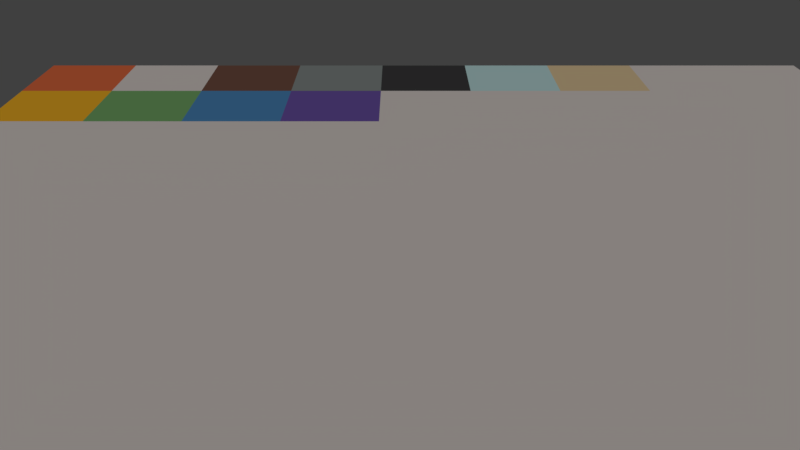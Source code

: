 # Source: MaterialsBI.blend  (saved by Blender 2.79.0; exported with 4.5.12 LTS)
import bpy
from mathutils import Matrix  # noqa: F401  (used for matrix-valued properties, if any)

bpy.ops.wm.read_factory_settings(use_empty=True)
scene = bpy.context.scene
scene.name = 'Scene'

# ---- collections
col_collection_1 = bpy.data.collections.new('Collection 1'); scene.collection.children.link(col_collection_1)

# ---- materials (node trees are filled in below, after node groups)
mat_wall = bpy.data.materials.new('Wall')
mat_wall.alpha_threshold = 0.0
mat_wall.use_transparent_shadow = False
mat_wall.diffuse_color = (0.7835, 0.7157, 0.6795, 1.0)
mat_wall.roughness = 0.5
mat_wall.specular_intensity = 0.0
mat_roofred = bpy.data.materials.new('RoofRed')
mat_roofred.alpha_threshold = 0.0
mat_roofred.use_transparent_shadow = False
mat_roofred.diffuse_color = (0.7991, 0.162, 0.06125, 1.0)
mat_roofred.roughness = 0.5
mat_roofred.specular_intensity = 0.0
mat_stone = bpy.data.materials.new('Stone')
mat_stone.alpha_threshold = 0.0
mat_stone.use_transparent_shadow = False
mat_stone.diffuse_color = (0.2623, 0.2918, 0.2831, 1.0)
mat_stone.roughness = 0.5
mat_stone.specular_intensity = 0.0
mat_stonedark = bpy.data.materials.new('StoneDark')
mat_stonedark.alpha_threshold = 0.0
mat_stonedark.use_transparent_shadow = False
mat_stonedark.diffuse_color = (0.05702, 0.05627, 0.05779, 1.0)
mat_stonedark.roughness = 0.5
mat_stonedark.specular_intensity = 0.0
mat_wood = bpy.data.materials.new('Wood')
mat_wood.alpha_threshold = 0.0
mat_wood.use_transparent_shadow = False
mat_wood.diffuse_color = (0.1912, 0.09084, 0.06301, 1.0)
mat_wood.roughness = 0.5
mat_wood.specular_intensity = 0.0
mat_blue = bpy.data.materials.new('Blue')
mat_blue.alpha_threshold = 0.0
mat_blue.use_transparent_shadow = False
mat_blue.diffuse_color = (0.08438, 0.2664, 0.5333, 1.0)
mat_blue.roughness = 0.5
mat_blue.specular_intensity = 0.0
mat_plant = bpy.data.materials.new('Plant')
mat_plant.alpha_threshold = 0.0
mat_plant.use_transparent_shadow = False
mat_plant.diffuse_color = (0.1946, 0.4287, 0.1559, 1.0)
mat_plant.roughness = 0.5
mat_plant.specular_intensity = 0.0
mat_yellow = bpy.data.materials.new('Yellow')
mat_yellow.alpha_threshold = 0.0
mat_yellow.use_transparent_shadow = False
mat_yellow.diffuse_color = (0.9647, 0.4851, 0.02519, 1.0)
mat_yellow.roughness = 0.5
mat_yellow.specular_intensity = 0.0
mat_purple = bpy.data.materials.new('Purple')
mat_purple.alpha_threshold = 0.0
mat_purple.use_transparent_shadow = False
mat_purple.diffuse_color = (0.1651, 0.09759, 0.402, 1.0)
mat_purple.roughness = 0.5
mat_purple.specular_intensity = 0.0
mat_windowout = bpy.data.materials.new('WindowOut')
mat_windowout.alpha_threshold = 0.0
mat_windowout.use_transparent_shadow = False
mat_windowout.diffuse_color = (0.5597, 0.8, 0.8, 1.0)
mat_windowout.roughness = 0.5
mat_windowout.specular_intensity = 0.8
mat_windowin = bpy.data.materials.new('WindowIn')
mat_windowin.alpha_threshold = 0.0
mat_windowin.use_transparent_shadow = False
mat_windowin.diffuse_color = (0.8, 0.6119, 0.3556, 1.0)
mat_windowin.roughness = 0.5
mat_windowin.specular_intensity = 0.8

# ---- material node trees

# ---- world
world_world = bpy.data.worlds.new('World'); scene.world = world_world
world_world.color = (0.05088, 0.05088, 0.05088)
world_world.use_sun_shadow = False
world_world.sun_shadow_jitter_overblur = 0.0
world_world.cycles.sampling_method = 'MANUAL'

# ---- cameras
cam_camera = bpy.data.cameras.new('Camera')
cam_camera.clip_end = 100.0
cam_camera.lens = 35.0
cam_camera.sensor_width = 32.0
cam_camera.sensor_height = 18.0
cam_camera.ortho_scale = 7.314
cam_camera.dof.focus_distance = 0.0
cam_camera.dof.aperture_fstop = 128.0

# ---- lights
light_lamp = bpy.data.lights.new('Lamp', 'SUN')
light_lamp.transmission_factor = 0.0
light_lamp.cutoff_distance = 30.0
light_lamp.angle = 0.1993
light_lamp.energy = 1.0
light_lamp.shadow_buffer_clip_start = 1.001
light_lamp.shadow_soft_size = 0.1
light_lamp.shadow_cascade_max_distance = 1000.0

# ---- meshes
me_materialsbi = bpy.data.meshes.new('_MaterialsBI')
me_materialsbi.from_pydata([(-8.0, -8.0, 0.0), (8.0, -8.0, 0.0), (-8.0, 8.0, 0.0), (8.0, 8.0, 0.0), (-8.0, 6.222, 0.0), (-8.0, 4.444, 0.0), (-8.0, 2.667, 0.0), (-8.0, 0.8889, 0.0), (-8.0, -0.8889, 0.0), (-8.0, -2.667, 0.0), (-8.0, -4.444, 0.0), (-8.0, -6.222, 0.0), (-6.222, -8.0, 0.0), (-4.444, -8.0, 0.0), (-2.667, -8.0, 0.0), (-0.8889, -8.0, 0.0), (0.8889, -8.0, 0.0), (2.667, -8.0, 0.0), (4.444, -8.0, 0.0), (6.222, -8.0, 0.0), (8.0, -6.222, 0.0), (8.0, -4.444, 0.0), (8.0, -2.667, 0.0), (8.0, -0.8889, 0.0), (8.0, 0.8889, 0.0), (8.0, 2.667, 0.0), (8.0, 4.444, 0.0), (8.0, 6.222, 0.0), (6.222, 8.0, 0.0), (4.444, 8.0, 0.0), (2.667, 8.0, 0.0), (0.8889, 8.0, 0.0), (-0.8889, 8.0, 0.0), (-2.667, 8.0, 0.0), (-4.444, 8.0, 0.0), (-6.222, 8.0, 0.0), (-6.222, -6.222, 0.0), (-6.222, -4.444, 0.0), (-6.222, -2.667, 0.0), (-6.222, -0.8889, 0.0), (-6.222, 0.8889, 0.0), (-6.222, 2.667, 0.0), (-6.222, 4.444, 0.0), (-6.222, 6.222, 0.0), (-4.444, -6.222, 0.0), (-4.444, -4.444, 0.0), (-4.444, -2.667, 0.0), (-4.444, -0.8889, 0.0), (-4.444, 0.8889, 0.0), (-4.444, 2.667, 0.0), (-4.444, 4.444, 0.0), (-4.444, 6.222, 0.0), (-2.667, -6.222, 0.0), (-2.667, -4.444, 0.0), (-2.667, -2.667, 0.0), (-2.667, -0.8889, 0.0), (-2.667, 0.8889, 0.0), (-2.667, 2.667, 0.0), (-2.667, 4.444, 0.0), (-2.667, 6.222, 0.0), (-0.8889, -6.222, 0.0), (-0.8889, -4.444, 0.0), (-0.8889, -2.667, 0.0), (-0.8889, -0.8889, 0.0), (-0.8889, 0.8889, 0.0), (-0.8889, 2.667, 0.0), (-0.8889, 4.444, 0.0), (-0.8889, 6.222, 0.0), (0.8889, -6.222, 0.0), (0.8889, -4.444, 0.0), (0.8889, -2.667, 0.0), (0.8889, -0.8889, 0.0), (0.8889, 0.8889, 0.0), (0.8889, 2.667, 0.0), (0.8889, 4.444, 0.0), (0.8889, 6.222, 0.0), (2.667, -6.222, 0.0), (2.667, -4.444, 0.0), (2.667, -2.667, 0.0), (2.667, -0.8889, 0.0), (2.667, 0.8889, 0.0), (2.667, 2.667, 0.0), (2.667, 4.444, 0.0), (2.667, 6.222, 0.0), (4.444, -6.222, 0.0), (4.444, -4.444, 0.0), (4.444, -2.667, 0.0), (4.444, -0.8889, 0.0), (4.444, 0.8889, 0.0), (4.444, 2.667, 0.0), (4.444, 4.444, 0.0), (4.444, 6.222, 0.0), (6.222, -6.222, 0.0), (6.222, -4.444, 0.0), (6.222, -2.667, 0.0), (6.222, -0.8889, 0.0), (6.222, 0.8889, 0.0), (6.222, 2.667, 0.0), (6.222, 4.444, 0.0), (6.222, 6.222, 0.0)], [], [(99, 27, 3, 28), (4, 43, 35, 2), (43, 51, 34, 35), (51, 59, 33, 34), (59, 67, 32, 33), (67, 75, 31, 32), (75, 83, 30, 31), (83, 91, 29, 30), (91, 99, 28, 29), (0, 12, 36, 11), (11, 36, 37, 10), (10, 37, 38, 9), (9, 38, 39, 8), (8, 39, 40, 7), (7, 40, 41, 6), (6, 41, 42, 5), (5, 42, 43, 4), (12, 13, 44, 36), (36, 44, 45, 37), (37, 45, 46, 38), (38, 46, 47, 39), (39, 47, 48, 40), (40, 48, 49, 41), (41, 49, 50, 42), (42, 50, 51, 43), (13, 14, 52, 44), (44, 52, 53, 45), (45, 53, 54, 46), (46, 54, 55, 47), (47, 55, 56, 48), (48, 56, 57, 49), (49, 57, 58, 50), (50, 58, 59, 51), (14, 15, 60, 52), (52, 60, 61, 53), (53, 61, 62, 54), (54, 62, 63, 55), (55, 63, 64, 56), (56, 64, 65, 57), (57, 65, 66, 58), (58, 66, 67, 59), (15, 16, 68, 60), (60, 68, 69, 61), (61, 69, 70, 62), (62, 70, 71, 63), (63, 71, 72, 64), (64, 72, 73, 65), (65, 73, 74, 66), (66, 74, 75, 67), (16, 17, 76, 68), (68, 76, 77, 69), (69, 77, 78, 70), (70, 78, 79, 71), (71, 79, 80, 72), (72, 80, 81, 73), (73, 81, 82, 74), (74, 82, 83, 75), (17, 18, 84, 76), (76, 84, 85, 77), (77, 85, 86, 78), (78, 86, 87, 79), (79, 87, 88, 80), (80, 88, 89, 81), (81, 89, 90, 82), (82, 90, 91, 83), (18, 19, 92, 84), (84, 92, 93, 85), (85, 93, 94, 86), (86, 94, 95, 87), (87, 95, 96, 88), (88, 96, 97, 89), (89, 97, 98, 90), (90, 98, 99, 91), (19, 1, 20, 92), (92, 20, 21, 93), (93, 21, 22, 94), (94, 22, 23, 95), (95, 23, 24, 96), (96, 24, 25, 97), (97, 25, 26, 98), (98, 26, 27, 99)])
me_materialsbi.polygons.foreach_set('material_index', [0, 0, 0, 0, 0, 0, 0, 0, 0, 1, 0, 4, 2, 3, 9, 10, 0, 7, 6, 5, 8, 0, 0, 0, 0, 0, 0, 0, 0, 0, 0, 0, 0, 0, 0, 0, 0, 0, 0, 0, 0, 0, 0, 0, 0, 0, 0, 0, 0, 0, 0, 0, 0, 0, 0, 0, 0, 0, 0, 0, 0, 0, 0, 0, 0, 0, 0, 0, 0, 0, 0, 0, 0, 0, 0, 0, 0, 0, 0, 0, 0])
me_materialsbi.materials.append(mat_wall)
me_materialsbi.materials.append(mat_roofred)
me_materialsbi.materials.append(mat_stone)
me_materialsbi.materials.append(mat_stonedark)
me_materialsbi.materials.append(mat_wood)
me_materialsbi.materials.append(mat_blue)
me_materialsbi.materials.append(mat_plant)
me_materialsbi.materials.append(mat_yellow)
me_materialsbi.materials.append(mat_purple)
me_materialsbi.materials.append(mat_windowout)
me_materialsbi.materials.append(mat_windowin)
me_materialsbi.use_remesh_preserve_volume = False
me_materialsbi.use_remesh_preserve_attributes = False
me_materialsbi.use_mirror_vertex_groups = False
me_materialsbi.update()

# ---- objects
ob_materialsbi = bpy.data.objects.new('_MaterialsBI', me_materialsbi)
ob_lamp = bpy.data.objects.new('Lamp', light_lamp)
ob_camera = bpy.data.objects.new('Camera', cam_camera)

# ---- transforms, parenting, visibility, modifiers, constraints
ob_materialsbi.location = (0.0, 0.0, 0.0)
ob_materialsbi.lineart.crease_threshold = 0.0
ob_lamp.location = (4.076, 1.005, 5.904)
ob_lamp.rotation_euler = (0.6503, 0.05522, 1.866)
ob_lamp.lock_rotations_4d = False
ob_lamp.empty_display_type = 'ARROWS'
ob_lamp.color = (0.0, 0.0, 0.0, 0.0)
ob_lamp.lineart.crease_threshold = 0.0
ob_camera.location = (10.48, -0.5076, 5.344)
ob_camera.rotation_euler = (1.109, 0.0, 1.571)
ob_camera.lock_rotations_4d = False
ob_camera.empty_display_type = 'ARROWS'
ob_camera.color = (0.0, 0.0, 0.0, 0.0)
ob_camera.display_type = 'WIRE'
ob_camera.lineart.crease_threshold = 0.0

# ---- collection membership
col_collection_1.objects.link(ob_materialsbi)
col_collection_1.objects.link(ob_lamp)
col_collection_1.objects.link(ob_camera)

# ---- scene / render settings (as saved in the file)
scene.camera = ob_camera
scene.frame_start = 1; scene.frame_end = 250; scene.frame_set(1)
scene.render.engine = 'BLENDER_EEVEE_NEXT'
scene.render.resolution_percentage = 50
scene.render.dither_intensity = 0.0
scene.cycles.use_denoising = False
scene.cycles.samples = 128
scene.cycles.sampling_pattern = 'TABULATED_SOBOL'
scene.cycles.use_adaptive_sampling = False
scene.cycles.use_light_tree = False
scene.cycles.blur_glossy = 0.0
scene.cycles.sample_clamp_indirect = 0.0
scene.view_settings.view_transform = 'Standard'
bpy.context.view_layer.update()
